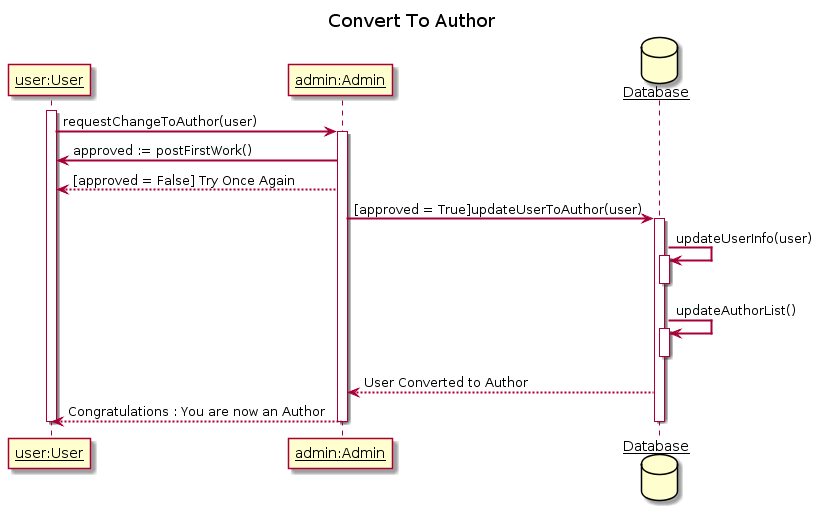

The diagram above was rendered by PlantUML. Its source (embedded in the PNG):
@startuml
title Convert To Author
skinparam sequenceArrowThickness 2
skinparam sequenceParticipant underline

participant "user:User" as User
participant "admin:Admin" as Admin
database Database as Database

activate User
User -> Admin: requestChangeToAuthor(user)

activate Admin
Admin -> User : approved := postFirstWork()

Admin --> User : [approved = False] Try Once Again

Admin -> Database : [approved = True]updateUserToAuthor(user)

activate Database
Database -> Database++ : updateUserInfo(user)
deactivate Database

Database -> Database++ : updateAuthorList()
deactivate Database



Database --> Admin : User Converted to Author

Admin --> User : Congratulations : You are now an Author

deactivate Database
deactivate Admin
deactivate User
@enduml